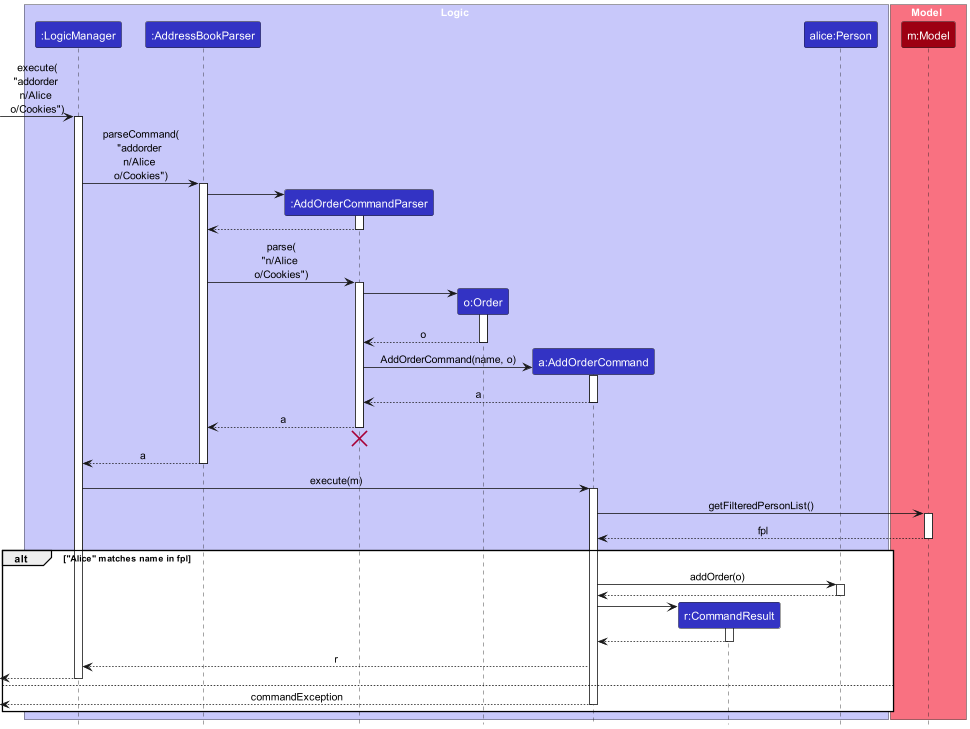

The diagram above was rendered by PlantUML. Its source (embedded in the PNG):
@startuml
!include style.puml
skinparam ArrowFontStyle plain

box Logic LOGIC_COLOR_T1
participant ":LogicManager" as LogicManager LOGIC_COLOR
participant ":AddressBookParser" as AddressBookParser LOGIC_COLOR
participant ":AddOrderCommandParser" as AddOrderCommandParser LOGIC_COLOR
participant "o:Order" as Order LOGIC_COLOR
participant "a:AddOrderCommand" as AddOrderCommand LOGIC_COLOR
participant "r:CommandResult" as CommandResult LOGIC_COLOR
participant "alice:Person" as Person LOGIC_COLOR
end box

box Model MODEL_COLOR_T1
participant "m:Model" as Model MODEL_COLOR
end box

[-> LogicManager : execute(\n"addorder \nn/Alice \no/Cookies")
activate LogicManager

LogicManager -> AddressBookParser : parseCommand(\n"addorder \nn/Alice \no/Cookies")
activate AddressBookParser

create AddOrderCommandParser
AddressBookParser -> AddOrderCommandParser
activate AddOrderCommandParser

AddOrderCommandParser --> AddressBookParser
deactivate AddOrderCommandParser

AddressBookParser -> AddOrderCommandParser : parse(\n"n/Alice \no/Cookies")
activate AddOrderCommandParser

create Order
AddOrderCommandParser -> Order
activate Order

Order --> AddOrderCommandParser : o
deactivate Order

create AddOrderCommand
AddOrderCommandParser -> AddOrderCommand : AddOrderCommand(name, o)
activate AddOrderCommand

AddOrderCommand --> AddOrderCommandParser : a
deactivate AddOrderCommand

AddOrderCommandParser --> AddressBookParser : a
deactivate AddOrderCommandParser
'Hidden arrow to position the destroy marker below the end of the activation bar.
AddOrderCommandParser -[hidden]-> AddressBookParser
destroy AddOrderCommandParser

AddressBookParser --> LogicManager : a
deactivate AddressBookParser

LogicManager -> AddOrderCommand : execute(m)
activate AddOrderCommand

AddOrderCommand -> Model : getFilteredPersonList()
activate Model

Model --> AddOrderCommand : fpl
deactivate Model

alt "Alice" matches name in fpl
    AddOrderCommand -> Person : addOrder(o)
activate Person

Person --> AddOrderCommand
deactivate Person

create CommandResult
AddOrderCommand -> CommandResult
activate CommandResult

CommandResult --> AddOrderCommand
deactivate CommandResult

AddOrderCommand --> LogicManager : r

[<--LogicManager
deactivate LogicManager

else
    [<-- AddOrderCommand : commandException
    deactivate AddOrderCommand
end
@enduml